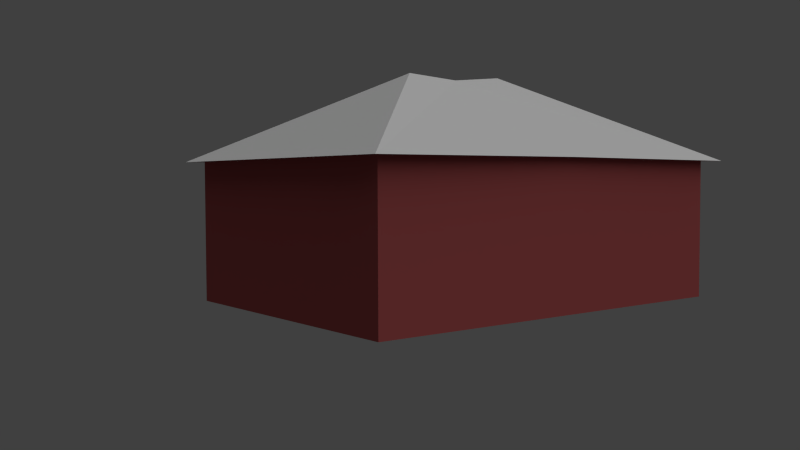 # Source: town-building-1.blend  (saved by Blender 2.63.0; exported with 4.5.12 LTS)
import bpy
from mathutils import Matrix  # noqa: F401  (used for matrix-valued properties, if any)

bpy.ops.wm.read_factory_settings(use_empty=True)
scene = bpy.context.scene
scene.name = 'Scene'

# ---- collections
col_collection_1 = bpy.data.collections.new('Collection 1'); scene.collection.children.link(col_collection_1)

# ---- materials (node trees are filled in below, after node groups)
mat_mat_wall_001 = bpy.data.materials.new('mat-wall.001')
mat_mat_wall_001.alpha_threshold = 0.0
mat_mat_wall_001.use_transparent_shadow = False
mat_mat_wall_001.diffuse_color = (0.3505, 0.07567, 0.07567, 1.0)
mat_mat_wall_001.roughness = 0.5
mat_mat_wall_001.specular_intensity = 0.1048
mat_mat_wall_001.line_color = (0.0, 0.0, 0.0, 1.0)
mat_mat_roof = bpy.data.materials.new('mat-roof')
mat_mat_roof.alpha_threshold = 0.0
mat_mat_roof.use_transparent_shadow = False
mat_mat_roof.roughness = 0.5
mat_mat_roof.specular_intensity = 0.1048
mat_mat_roof.line_color = (0.0, 0.0, 0.0, 1.0)

# ---- material node trees

# ---- world
world_world = bpy.data.worlds.new('World'); scene.world = world_world
world_world.color = (0.05088, 0.05088, 0.05088)
world_world.use_sun_shadow = False
world_world.sun_shadow_jitter_overblur = 0.0
world_world.cycles.sampling_method = 'MANUAL'
world_world.cycles.sample_map_resolution = 256

# ---- cameras
cam_camera = bpy.data.cameras.new('Camera')
cam_camera.clip_end = 100.0
cam_camera.lens = 35.0
cam_camera.sensor_width = 32.0
cam_camera.sensor_height = 18.0
cam_camera.ortho_scale = 7.314
cam_camera.dof.focus_distance = 0.0
cam_camera.dof.aperture_fstop = 128.0

# ---- lights
light_lamp = bpy.data.lights.new('Lamp', 'SUN')
light_lamp.transmission_factor = 0.0
light_lamp.cutoff_distance = 30.0
light_lamp.angle = 1.571
light_lamp.energy = 1.08
light_lamp.shadow_buffer_clip_start = 1.001
light_lamp.shadow_soft_size = 1.0
light_lamp.shadow_cascade_max_distance = 1000.0
light_lamp.cycles.use_multiple_importance_sampling = False

# ---- meshes
me_cube = bpy.data.meshes.new('Cube')
me_cube.from_pydata([(2.5, 3.5, 0.0), (2.5, -3.5, 0.0), (-2.5, -3.5, 0.0), (-2.5, 3.5, 0.0), (2.5, 3.5, 2.5), (2.5, -3.5, 2.5), (-2.5, -3.5, 2.5), (-2.5, 3.5, 2.5), (2.5, -3.576e-07, 0.0), (2.384e-07, 3.5, 0.0), (2.5, 3.5, 1.25), (-2.384e-07, -3.5, 0.0), (2.5, -3.5, 1.25), (-2.5, 3.576e-07, 0.0), (-2.5, -3.5, 1.25), (-2.5, 3.5, 1.25), (2.5, -2.265e-06, 2.5), (4.768e-07, 3.5, 2.5), (-9.537e-07, -3.5, 2.5), (-2.5, 1.192e-07, 2.5), (0.0, 0.0, 0.0), (2.5, -1.55e-06, 1.25), (-7.153e-07, -3.5, 1.25), (-2.5, 1.192e-07, 1.25), (4.768e-07, 3.5, 1.25)], [], [(20, 11, 2, 13), (21, 16, 5, 12), (22, 18, 6, 14), (23, 19, 7, 15), (24, 9, 3, 15), (9, 20, 13, 3), (0, 8, 20, 9), (8, 1, 11, 20), (8, 21, 12, 1), (0, 10, 21, 8), (10, 4, 16, 21), (11, 22, 14, 2), (1, 12, 22, 11), (12, 5, 18, 22), (13, 23, 15, 3), (2, 14, 23, 13), (14, 6, 19, 23), (17, 24, 15, 7), (4, 10, 24, 17), (10, 0, 9, 24)])
_uv = me_cube.uv_layers.new(name='UVMap-walls')
_uv.uv.foreach_set('vector', [-2.827, 1.566, -5.811, 1.566, -5.811, -0.5655, -2.827, -0.5656, 7.402, -1.631, 7.402, -2.697, 10.39, -2.697, 10.39, -1.631, -7.942, -1.631, -7.942, -2.697, -5.811, -2.697, -5.811, -1.631, -2.827, -1.631, -2.827, -2.697, 0.1563, -2.697, 0.1563, -1.631, 2.287, -1.631, 2.287, -0.5656, 0.1563, -0.5656, 0.1563, -1.631, 0.1563, 1.566, -2.827, 1.566, -2.827, -0.5656, 0.1563, -0.5656, 0.1563, 3.697, -2.827, 3.697, -2.827, 1.566, 0.1563, 1.566, -2.827, 3.697, -5.811, 3.697, -5.811, 1.566, -2.827, 1.566, 7.402, -0.5656, 7.402, -1.631, 10.39, -1.631, 10.39, -0.5656, 4.418, -0.5656, 4.418, -1.631, 7.402, -1.631, 7.402, -0.5656, 4.418, -1.631, 4.418, -2.697, 7.402, -2.697, 7.402, -1.631, -7.942, -0.5655, -7.942, -1.631, -5.811, -1.631, -5.811, -0.5655, -10.07, -0.5655, -10.07, -1.631, -7.942, -1.631, -7.942, -0.5655, -10.07, -1.631, -10.07, -2.697, -7.942, -2.697, -7.942, -1.631, -2.827, -0.5656, -2.827, -1.631, 0.1563, -1.631, 0.1563, -0.5656, -5.811, -0.5655, -5.811, -1.631, -2.827, -1.631, -2.827, -0.5656, -5.811, -1.631, -5.811, -2.697, -2.827, -2.697, -2.827, -1.631, 2.287, -2.697, 2.287, -1.631, 0.1563, -1.631, 0.1563, -2.697, 4.418, -2.697, 4.418, -1.631, 2.287, -1.631, 2.287, -2.697, 4.418, -1.631, 4.418, -0.5656, 2.287, -0.5656, 2.287, -1.631])
me_cube.materials.append(mat_mat_wall_001)
me_cube.use_remesh_preserve_volume = False
me_cube.use_remesh_preserve_attributes = False
me_cube.use_mirror_vertex_groups = False
me_cube.update()
me_plane_003 = bpy.data.meshes.new('Plane.003')
me_plane_003.from_pydata([(-1.0, 0.0, 0.0), (-0.9955, -0.9967, 0.006729), (-5.851e-05, -0.2667, 1.451), (0.0, 0.0, 1.395), (1.016, -1.0, 0.0), (-0.9955, 1.0, 0.0), (2.004e-08, 0.2667, 1.5), (0.9833, 0.0, 0.01665), (0.9955, 1.0, 0.0)], [], [(0, 1, 2, 3), (8, 6, 3, 7), (3, 2, 4, 7), (1, 4, 2), (3, 6, 5, 0), (6, 8, 5)])
_uv = me_plane_003.uv_layers.new(name='UVMap-roof')
_uv.uv.foreach_set('vector', [1.673, -0.6516, 3.52, -0.6309, 2.157, 2.615, 1.664, 2.651, -0.9559, -0.6529, -2.4, 2.646, -2.89, 2.596, -2.809, -0.6625, -2.89, 2.596, -3.386, 2.546, -4.659, -0.7703, -2.809, -0.6625, 6.138, 1.754, 2.138, 1.908, 4.047, -1.395, 1.664, 2.651, 1.168, 2.686, -0.1793, -0.6526, 1.673, -0.6516, -1.048, -1.549, 0.9312, 1.872, -3.117, 1.819])
me_plane_003.materials.append(mat_mat_roof)
me_plane_003.use_remesh_preserve_volume = False
me_plane_003.use_remesh_preserve_attributes = False
me_plane_003.use_mirror_vertex_groups = False
me_plane_003.update()

# ---- objects
ob_buildingbase = bpy.data.objects.new('buildingbase', me_cube)
ob_roof = bpy.data.objects.new('roof', me_plane_003)
ob_lamp = bpy.data.objects.new('Lamp', light_lamp)
ob_camera = bpy.data.objects.new('Camera', cam_camera)

# ---- transforms, parenting, visibility, modifiers, constraints
ob_buildingbase.location = (0.0, 0.0, 0.0)
ob_buildingbase.lock_rotations_4d = False
ob_buildingbase.empty_display_type = 'ARROWS'
ob_buildingbase.lineart.crease_threshold = 0.0
ob_roof.parent = ob_buildingbase
ob_roof.location = (0.0, 0.0, 2.38)
ob_roof.scale = (2.75, 3.75, 1.0)
ob_roof.lineart.crease_threshold = 0.0
ob_lamp.location = (10.58, 1.005, 15.22)
ob_lamp.rotation_euler = (0.6503, 0.05522, 1.866)
ob_lamp.lock_rotations_4d = False
ob_lamp.empty_display_type = 'ARROWS'
ob_lamp.color = (0.0, 0.0, 0.0, 0.0)
ob_lamp.lineart.crease_threshold = 0.0
ob_camera.location = (11.41, -10.03, 2.044)
ob_camera.rotation_euler = (1.521, 0.003805, 0.9128)
ob_camera.lock_rotations_4d = False
ob_camera.empty_display_type = 'ARROWS'
ob_camera.color = (0.0, 0.0, 0.0, 0.0)
ob_camera.display_type = 'WIRE'
ob_camera.lineart.crease_threshold = 0.0

# ---- collection membership
col_collection_1.objects.link(ob_buildingbase)
col_collection_1.objects.link(ob_roof)
col_collection_1.objects.link(ob_lamp)
col_collection_1.objects.link(ob_camera)

# ---- scene / render settings (as saved in the file)
scene.camera = ob_camera
scene.frame_start = 1; scene.frame_end = 250; scene.frame_set(1)
scene.render.engine = 'BLENDER_EEVEE_NEXT'
scene.render.image_settings.color_mode = 'RGB'
scene.render.image_settings.compression = 90
scene.render.resolution_percentage = 50
scene.render.dither_intensity = 0.0
scene.render.bake_margin = 2
scene.render.bake_bias = 0.0
scene.cycles.use_denoising = False
scene.cycles.samples = 10
scene.cycles.sampling_pattern = 'TABULATED_SOBOL'
scene.cycles.light_sampling_threshold = 0.0
scene.cycles.use_adaptive_sampling = False
scene.cycles.use_light_tree = False
scene.cycles.blur_glossy = 0.0
scene.cycles.volume_bounces = 1
scene.cycles.pixel_filter_type = 'GAUSSIAN'
scene.cycles.sample_clamp_indirect = 0.0
scene.view_settings.view_transform = 'Standard'
bpy.context.view_layer.update()
